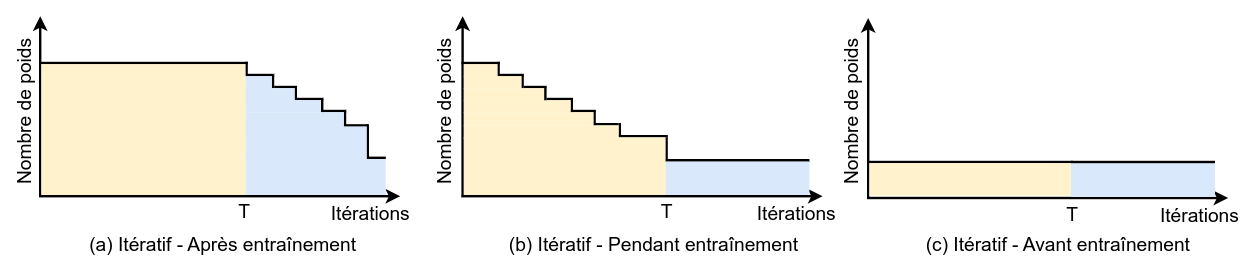

The diagram above was exported from draw.io. Its source (the exported page's mxGraphModel, read from the mxfile embedded in the PNG):
<mxGraphModel dx="1562" dy="825" grid="1" gridSize="10" guides="1" tooltips="1" connect="1" arrows="1" fold="1" page="1" pageScale="1" pageWidth="827" pageHeight="1169" math="0" shadow="0">
  <root>
    <mxCell id="0" />
    <mxCell id="1" parent="0" />
    <mxCell id="2JKfQvi5HU4fbD6ipBOJ-172" value="" style="endArrow=classic;html=1;rounded=0;exitX=0;exitY=1;exitDx=0;exitDy=0;strokeWidth=2;" edge="1" parent="1">
      <mxGeometry width="50" height="50" relative="1" as="geometry">
        <mxPoint x="857" y="510" as="sourcePoint" />
        <mxPoint x="857" y="360" as="targetPoint" />
      </mxGeometry>
    </mxCell>
    <mxCell id="2JKfQvi5HU4fbD6ipBOJ-173" value="" style="endArrow=classic;html=1;rounded=0;exitX=0;exitY=1;exitDx=0;exitDy=0;strokeWidth=2;" edge="1" parent="1">
      <mxGeometry width="50" height="50" relative="1" as="geometry">
        <mxPoint x="856" y="510" as="sourcePoint" />
        <mxPoint x="1157" y="510" as="targetPoint" />
      </mxGeometry>
    </mxCell>
    <mxCell id="2JKfQvi5HU4fbD6ipBOJ-174" value="" style="endArrow=none;html=1;rounded=0;exitX=0;exitY=0;exitDx=0;exitDy=0;strokeWidth=2;" edge="1" parent="1">
      <mxGeometry width="50" height="50" relative="1" as="geometry">
        <mxPoint x="856" y="399" as="sourcePoint" />
        <mxPoint x="888" y="399" as="targetPoint" />
      </mxGeometry>
    </mxCell>
    <mxCell id="2JKfQvi5HU4fbD6ipBOJ-175" value="" style="endArrow=none;html=1;rounded=0;strokeWidth=2;" edge="1" parent="1">
      <mxGeometry width="50" height="50" relative="1" as="geometry">
        <mxPoint x="887" y="410" as="sourcePoint" />
        <mxPoint x="887" y="398" as="targetPoint" />
      </mxGeometry>
    </mxCell>
    <mxCell id="2JKfQvi5HU4fbD6ipBOJ-176" value="&lt;font style=&quot;font-size: 16px;&quot;&gt;Nombre de poids&lt;/font&gt;" style="text;html=1;align=center;verticalAlign=middle;resizable=0;points=[];autosize=1;strokeColor=none;fillColor=none;rotation=-90;" vertex="1" parent="1">
      <mxGeometry x="767" y="425" width="150" height="30" as="geometry" />
    </mxCell>
    <mxCell id="2JKfQvi5HU4fbD6ipBOJ-177" value="&lt;font style=&quot;font-size: 16px;&quot;&gt;Itérations&lt;/font&gt;" style="text;html=1;align=center;verticalAlign=middle;resizable=0;points=[];autosize=1;strokeColor=none;fillColor=none;" vertex="1" parent="1">
      <mxGeometry x="1090" y="509" width="90" height="30" as="geometry" />
    </mxCell>
    <mxCell id="2JKfQvi5HU4fbD6ipBOJ-178" value="&lt;font style=&quot;font-size: 16px;&quot;&gt;T&lt;/font&gt;" style="text;html=1;align=center;verticalAlign=middle;resizable=0;points=[];autosize=1;strokeColor=none;fillColor=none;" vertex="1" parent="1">
      <mxGeometry x="1012" y="508" width="30" height="30" as="geometry" />
    </mxCell>
    <mxCell id="2JKfQvi5HU4fbD6ipBOJ-179" value="&lt;font style=&quot;font-size: 16px;&quot;&gt;(b) Itératif - Pendant entraînement&lt;/font&gt;" style="text;html=1;align=center;verticalAlign=middle;resizable=0;points=[];autosize=1;strokeColor=none;fillColor=none;" vertex="1" parent="1">
      <mxGeometry x="886" y="535" width="260" height="30" as="geometry" />
    </mxCell>
    <mxCell id="2JKfQvi5HU4fbD6ipBOJ-180" value="" style="endArrow=none;html=1;rounded=0;strokeWidth=2;" edge="1" parent="1">
      <mxGeometry width="50" height="50" relative="1" as="geometry">
        <mxPoint x="907" y="420" as="sourcePoint" />
        <mxPoint x="907" y="409" as="targetPoint" />
      </mxGeometry>
    </mxCell>
    <mxCell id="2JKfQvi5HU4fbD6ipBOJ-181" value="" style="endArrow=none;html=1;rounded=0;exitX=0;exitY=0;exitDx=0;exitDy=0;strokeWidth=2;" edge="1" parent="1">
      <mxGeometry width="50" height="50" relative="1" as="geometry">
        <mxPoint x="887" y="409" as="sourcePoint" />
        <mxPoint x="908" y="409" as="targetPoint" />
      </mxGeometry>
    </mxCell>
    <mxCell id="2JKfQvi5HU4fbD6ipBOJ-182" value="" style="endArrow=none;html=1;rounded=0;strokeWidth=2;" edge="1" parent="1">
      <mxGeometry width="50" height="50" relative="1" as="geometry">
        <mxPoint x="908" y="419" as="sourcePoint" />
        <mxPoint x="927" y="419" as="targetPoint" />
      </mxGeometry>
    </mxCell>
    <mxCell id="2JKfQvi5HU4fbD6ipBOJ-183" value="" style="endArrow=none;html=1;rounded=0;strokeWidth=2;" edge="1" parent="1">
      <mxGeometry width="50" height="50" relative="1" as="geometry">
        <mxPoint x="987" y="460" as="sourcePoint" />
        <mxPoint x="1028" y="460" as="targetPoint" />
      </mxGeometry>
    </mxCell>
    <mxCell id="2JKfQvi5HU4fbD6ipBOJ-184" value="" style="endArrow=none;html=1;rounded=0;strokeWidth=2;" edge="1" parent="1">
      <mxGeometry width="50" height="50" relative="1" as="geometry">
        <mxPoint x="948" y="440" as="sourcePoint" />
        <mxPoint x="948" y="429" as="targetPoint" />
      </mxGeometry>
    </mxCell>
    <mxCell id="2JKfQvi5HU4fbD6ipBOJ-185" value="" style="endArrow=none;html=1;rounded=0;strokeWidth=2;" edge="1" parent="1">
      <mxGeometry width="50" height="50" relative="1" as="geometry">
        <mxPoint x="927" y="429" as="sourcePoint" />
        <mxPoint x="949" y="429" as="targetPoint" />
      </mxGeometry>
    </mxCell>
    <mxCell id="2JKfQvi5HU4fbD6ipBOJ-186" value="" style="endArrow=none;html=1;rounded=0;strokeWidth=2;" edge="1" parent="1">
      <mxGeometry width="50" height="50" relative="1" as="geometry">
        <mxPoint x="947" y="439" as="sourcePoint" />
        <mxPoint x="968" y="439" as="targetPoint" />
      </mxGeometry>
    </mxCell>
    <mxCell id="2JKfQvi5HU4fbD6ipBOJ-187" value="" style="endArrow=none;html=1;rounded=0;strokeWidth=2;" edge="1" parent="1">
      <mxGeometry width="50" height="50" relative="1" as="geometry">
        <mxPoint x="967" y="451" as="sourcePoint" />
        <mxPoint x="967" y="439" as="targetPoint" />
      </mxGeometry>
    </mxCell>
    <mxCell id="2JKfQvi5HU4fbD6ipBOJ-188" value="" style="endArrow=none;html=1;rounded=0;strokeWidth=2;" edge="1" parent="1">
      <mxGeometry width="50" height="50" relative="1" as="geometry">
        <mxPoint x="967" y="450" as="sourcePoint" />
        <mxPoint x="987" y="450" as="targetPoint" />
      </mxGeometry>
    </mxCell>
    <mxCell id="2JKfQvi5HU4fbD6ipBOJ-189" value="" style="endArrow=none;html=1;rounded=0;strokeWidth=2;" edge="1" parent="1">
      <mxGeometry width="50" height="50" relative="1" as="geometry">
        <mxPoint x="988" y="460" as="sourcePoint" />
        <mxPoint x="988" y="449" as="targetPoint" />
      </mxGeometry>
    </mxCell>
    <mxCell id="2JKfQvi5HU4fbD6ipBOJ-190" value="" style="rounded=0;whiteSpace=wrap;html=1;strokeColor=none;fillColor=#dae8fc;" vertex="1" parent="1">
      <mxGeometry x="1026" y="480" width="120" height="29" as="geometry" />
    </mxCell>
    <mxCell id="2JKfQvi5HU4fbD6ipBOJ-191" value="" style="endArrow=none;html=1;rounded=0;entryX=1;entryY=0;entryDx=0;entryDy=0;strokeWidth=2;" edge="1" parent="1" target="2JKfQvi5HU4fbD6ipBOJ-190">
      <mxGeometry width="50" height="50" relative="1" as="geometry">
        <mxPoint x="1026" y="480" as="sourcePoint" />
        <mxPoint x="1077" y="430" as="targetPoint" />
      </mxGeometry>
    </mxCell>
    <mxCell id="2JKfQvi5HU4fbD6ipBOJ-192" value="" style="endArrow=none;html=1;rounded=0;strokeWidth=2;" edge="1" parent="1">
      <mxGeometry width="50" height="50" relative="1" as="geometry">
        <mxPoint x="1027" y="480" as="sourcePoint" />
        <mxPoint x="1027" y="461" as="targetPoint" />
      </mxGeometry>
    </mxCell>
    <mxCell id="2JKfQvi5HU4fbD6ipBOJ-193" value="" style="rounded=0;whiteSpace=wrap;html=1;fillColor=#fff2cc;strokeColor=none;" vertex="1" parent="1">
      <mxGeometry x="858" y="451" width="129" height="11" as="geometry" />
    </mxCell>
    <mxCell id="2JKfQvi5HU4fbD6ipBOJ-194" value="" style="rounded=0;whiteSpace=wrap;html=1;fillColor=#fff2cc;strokeColor=none;" vertex="1" parent="1">
      <mxGeometry x="858" y="440" width="108" height="11" as="geometry" />
    </mxCell>
    <mxCell id="2JKfQvi5HU4fbD6ipBOJ-195" value="" style="rounded=0;whiteSpace=wrap;html=1;fillColor=#fff2cc;strokeColor=none;" vertex="1" parent="1">
      <mxGeometry x="858" y="430" width="89" height="10" as="geometry" />
    </mxCell>
    <mxCell id="2JKfQvi5HU4fbD6ipBOJ-196" value="" style="rounded=0;whiteSpace=wrap;html=1;fillColor=#fff2cc;strokeColor=none;" vertex="1" parent="1">
      <mxGeometry x="858" y="420" width="68" height="10" as="geometry" />
    </mxCell>
    <mxCell id="2JKfQvi5HU4fbD6ipBOJ-197" value="" style="rounded=0;whiteSpace=wrap;html=1;fillColor=#fff2cc;strokeColor=none;" vertex="1" parent="1">
      <mxGeometry x="858" y="410" width="48" height="10" as="geometry" />
    </mxCell>
    <mxCell id="2JKfQvi5HU4fbD6ipBOJ-198" value="" style="rounded=0;whiteSpace=wrap;html=1;fillColor=#fff2cc;strokeColor=none;" vertex="1" parent="1">
      <mxGeometry x="858" y="400" width="28" height="10" as="geometry" />
    </mxCell>
    <mxCell id="2JKfQvi5HU4fbD6ipBOJ-199" value="" style="rounded=0;whiteSpace=wrap;html=1;strokeColor=none;fillColor=#fff2cc;" vertex="1" parent="1">
      <mxGeometry x="858" y="461" width="168" height="48" as="geometry" />
    </mxCell>
    <mxCell id="2JKfQvi5HU4fbD6ipBOJ-200" value="" style="endArrow=none;html=1;rounded=0;strokeWidth=2;" edge="1" parent="1">
      <mxGeometry width="50" height="50" relative="1" as="geometry">
        <mxPoint x="926" y="430" as="sourcePoint" />
        <mxPoint x="926" y="419.5" as="targetPoint" />
      </mxGeometry>
    </mxCell>
    <mxCell id="2JKfQvi5HU4fbD6ipBOJ-201" value="" style="endArrow=classic;html=1;rounded=0;exitX=0;exitY=1;exitDx=0;exitDy=0;strokeWidth=2;" edge="1" parent="1">
      <mxGeometry width="50" height="50" relative="1" as="geometry">
        <mxPoint x="505" y="510" as="sourcePoint" />
        <mxPoint x="505" y="360" as="targetPoint" />
      </mxGeometry>
    </mxCell>
    <mxCell id="2JKfQvi5HU4fbD6ipBOJ-202" value="" style="endArrow=classic;html=1;rounded=0;exitX=0;exitY=1;exitDx=0;exitDy=0;strokeWidth=2;" edge="1" parent="1">
      <mxGeometry width="50" height="50" relative="1" as="geometry">
        <mxPoint x="504" y="510" as="sourcePoint" />
        <mxPoint x="805" y="510" as="targetPoint" />
      </mxGeometry>
    </mxCell>
    <mxCell id="2JKfQvi5HU4fbD6ipBOJ-203" value="" style="endArrow=none;html=1;rounded=0;exitX=0;exitY=0;exitDx=0;exitDy=0;strokeWidth=2;" edge="1" parent="1">
      <mxGeometry width="50" height="50" relative="1" as="geometry">
        <mxPoint x="504" y="399" as="sourcePoint" />
        <mxPoint x="678" y="399" as="targetPoint" />
      </mxGeometry>
    </mxCell>
    <mxCell id="2JKfQvi5HU4fbD6ipBOJ-204" value="&lt;font style=&quot;font-size: 16px;&quot;&gt;Nombre de poids&lt;/font&gt;" style="text;html=1;align=center;verticalAlign=middle;resizable=0;points=[];autosize=1;strokeColor=none;fillColor=none;rotation=-90;" vertex="1" parent="1">
      <mxGeometry x="417" y="425" width="150" height="30" as="geometry" />
    </mxCell>
    <mxCell id="2JKfQvi5HU4fbD6ipBOJ-205" value="&lt;font style=&quot;font-size: 16px;&quot;&gt;Itérations&lt;/font&gt;" style="text;html=1;align=center;verticalAlign=middle;resizable=0;points=[];autosize=1;strokeColor=none;fillColor=none;" vertex="1" parent="1">
      <mxGeometry x="735" y="509" width="90" height="30" as="geometry" />
    </mxCell>
    <mxCell id="2JKfQvi5HU4fbD6ipBOJ-206" value="&lt;font style=&quot;font-size: 16px;&quot;&gt;T&lt;/font&gt;" style="text;html=1;align=center;verticalAlign=middle;resizable=0;points=[];autosize=1;strokeColor=none;fillColor=none;" vertex="1" parent="1">
      <mxGeometry x="660" y="508" width="30" height="30" as="geometry" />
    </mxCell>
    <mxCell id="2JKfQvi5HU4fbD6ipBOJ-207" value="&lt;font style=&quot;font-size: 16px;&quot;&gt;(a) Itératif - Après&amp;nbsp;entraînement&lt;/font&gt;" style="text;html=1;align=center;verticalAlign=middle;resizable=0;points=[];autosize=1;strokeColor=none;fillColor=none;" vertex="1" parent="1">
      <mxGeometry x="532" y="535" width="250" height="30" as="geometry" />
    </mxCell>
    <mxCell id="2JKfQvi5HU4fbD6ipBOJ-208" value="" style="endArrow=none;html=1;rounded=0;strokeWidth=2;" edge="1" parent="1">
      <mxGeometry width="50" height="50" relative="1" as="geometry">
        <mxPoint x="677" y="410" as="sourcePoint" />
        <mxPoint x="677" y="398" as="targetPoint" />
      </mxGeometry>
    </mxCell>
    <mxCell id="2JKfQvi5HU4fbD6ipBOJ-209" value="" style="endArrow=none;html=1;rounded=0;strokeWidth=2;" edge="1" parent="1">
      <mxGeometry width="50" height="50" relative="1" as="geometry">
        <mxPoint x="699" y="420" as="sourcePoint" />
        <mxPoint x="699" y="409" as="targetPoint" />
      </mxGeometry>
    </mxCell>
    <mxCell id="2JKfQvi5HU4fbD6ipBOJ-210" value="" style="endArrow=none;html=1;rounded=0;exitX=0;exitY=0;exitDx=0;exitDy=0;strokeWidth=2;" edge="1" parent="1">
      <mxGeometry width="50" height="50" relative="1" as="geometry">
        <mxPoint x="677" y="409" as="sourcePoint" />
        <mxPoint x="700" y="409" as="targetPoint" />
      </mxGeometry>
    </mxCell>
    <mxCell id="2JKfQvi5HU4fbD6ipBOJ-211" value="" style="endArrow=none;html=1;rounded=0;strokeWidth=2;" edge="1" parent="1">
      <mxGeometry width="50" height="50" relative="1" as="geometry">
        <mxPoint x="700" y="419" as="sourcePoint" />
        <mxPoint x="719" y="419" as="targetPoint" />
      </mxGeometry>
    </mxCell>
    <mxCell id="2JKfQvi5HU4fbD6ipBOJ-212" value="" style="endArrow=none;html=1;rounded=0;strokeWidth=2;" edge="1" parent="1">
      <mxGeometry width="50" height="50" relative="1" as="geometry">
        <mxPoint x="740" y="440" as="sourcePoint" />
        <mxPoint x="740" y="429" as="targetPoint" />
      </mxGeometry>
    </mxCell>
    <mxCell id="2JKfQvi5HU4fbD6ipBOJ-213" value="" style="endArrow=none;html=1;rounded=0;strokeWidth=2;" edge="1" parent="1">
      <mxGeometry width="50" height="50" relative="1" as="geometry">
        <mxPoint x="719" y="429" as="sourcePoint" />
        <mxPoint x="741" y="429" as="targetPoint" />
      </mxGeometry>
    </mxCell>
    <mxCell id="2JKfQvi5HU4fbD6ipBOJ-214" value="" style="endArrow=none;html=1;rounded=0;strokeWidth=2;" edge="1" parent="1">
      <mxGeometry width="50" height="50" relative="1" as="geometry">
        <mxPoint x="739" y="439" as="sourcePoint" />
        <mxPoint x="760" y="439" as="targetPoint" />
      </mxGeometry>
    </mxCell>
    <mxCell id="2JKfQvi5HU4fbD6ipBOJ-215" value="" style="endArrow=none;html=1;rounded=0;strokeWidth=2;" edge="1" parent="1">
      <mxGeometry width="50" height="50" relative="1" as="geometry">
        <mxPoint x="759" y="451" as="sourcePoint" />
        <mxPoint x="759" y="439" as="targetPoint" />
      </mxGeometry>
    </mxCell>
    <mxCell id="2JKfQvi5HU4fbD6ipBOJ-216" value="" style="endArrow=none;html=1;rounded=0;strokeWidth=2;" edge="1" parent="1">
      <mxGeometry width="50" height="50" relative="1" as="geometry">
        <mxPoint x="758" y="451" as="sourcePoint" />
        <mxPoint x="778" y="451" as="targetPoint" />
      </mxGeometry>
    </mxCell>
    <mxCell id="2JKfQvi5HU4fbD6ipBOJ-217" value="" style="endArrow=none;html=1;rounded=0;strokeWidth=2;" edge="1" parent="1">
      <mxGeometry width="50" height="50" relative="1" as="geometry">
        <mxPoint x="718" y="430" as="sourcePoint" />
        <mxPoint x="718" y="419.5" as="targetPoint" />
      </mxGeometry>
    </mxCell>
    <mxCell id="2JKfQvi5HU4fbD6ipBOJ-218" value="" style="rounded=0;whiteSpace=wrap;html=1;strokeColor=none;fillColor=#dae8fc;" vertex="1" parent="1">
      <mxGeometry x="676" y="479" width="117" height="30" as="geometry" />
    </mxCell>
    <mxCell id="2JKfQvi5HU4fbD6ipBOJ-219" value="" style="endArrow=none;html=1;rounded=0;strokeWidth=2;" edge="1" parent="1">
      <mxGeometry width="50" height="50" relative="1" as="geometry">
        <mxPoint x="778" y="479" as="sourcePoint" />
        <mxPoint x="778" y="450" as="targetPoint" />
      </mxGeometry>
    </mxCell>
    <mxCell id="2JKfQvi5HU4fbD6ipBOJ-220" value="" style="endArrow=none;html=1;rounded=0;strokeWidth=2;" edge="1" parent="1">
      <mxGeometry width="50" height="50" relative="1" as="geometry">
        <mxPoint x="793" y="478" as="sourcePoint" />
        <mxPoint x="778" y="478" as="targetPoint" />
      </mxGeometry>
    </mxCell>
    <mxCell id="2JKfQvi5HU4fbD6ipBOJ-221" value="" style="rounded=0;whiteSpace=wrap;html=1;fillColor=#dae8fc;strokeColor=none;" vertex="1" parent="1">
      <mxGeometry x="676" y="452" width="101" height="28" as="geometry" />
    </mxCell>
    <mxCell id="2JKfQvi5HU4fbD6ipBOJ-222" value="" style="rounded=0;whiteSpace=wrap;html=1;fillColor=#dae8fc;strokeColor=none;" vertex="1" parent="1">
      <mxGeometry x="676" y="440" width="82" height="16" as="geometry" />
    </mxCell>
    <mxCell id="2JKfQvi5HU4fbD6ipBOJ-223" value="" style="rounded=0;whiteSpace=wrap;html=1;fillColor=#dae8fc;strokeColor=none;" vertex="1" parent="1">
      <mxGeometry x="676" y="430" width="63" height="10" as="geometry" />
    </mxCell>
    <mxCell id="2JKfQvi5HU4fbD6ipBOJ-224" value="" style="rounded=0;whiteSpace=wrap;html=1;fillColor=#dae8fc;strokeColor=none;" vertex="1" parent="1">
      <mxGeometry x="676" y="420" width="41" height="11" as="geometry" />
    </mxCell>
    <mxCell id="2JKfQvi5HU4fbD6ipBOJ-225" value="" style="rounded=0;whiteSpace=wrap;html=1;fillColor=#dae8fc;strokeColor=none;" vertex="1" parent="1">
      <mxGeometry x="676" y="410" width="22" height="11" as="geometry" />
    </mxCell>
    <mxCell id="2JKfQvi5HU4fbD6ipBOJ-226" style="edgeStyle=orthogonalEdgeStyle;rounded=0;orthogonalLoop=1;jettySize=auto;html=1;exitX=1;exitY=0.5;exitDx=0;exitDy=0;" edge="1" parent="1">
      <mxGeometry relative="1" as="geometry">
        <mxPoint x="672.0645161290322" y="406.51612903225805" as="targetPoint" />
        <mxPoint x="672" y="406.5" as="sourcePoint" />
      </mxGeometry>
    </mxCell>
    <mxCell id="2JKfQvi5HU4fbD6ipBOJ-227" value="" style="rounded=0;whiteSpace=wrap;html=1;fillColor=#fff2cc;strokeColor=none;" vertex="1" parent="1">
      <mxGeometry x="506" y="400" width="170" height="109" as="geometry" />
    </mxCell>
    <mxCell id="2JKfQvi5HU4fbD6ipBOJ-228" value="" style="endArrow=classic;html=1;rounded=0;exitX=0;exitY=1;exitDx=0;exitDy=0;strokeWidth=2;" edge="1" parent="1">
      <mxGeometry width="50" height="50" relative="1" as="geometry">
        <mxPoint x="1195" y="511.5" as="sourcePoint" />
        <mxPoint x="1195" y="361.5" as="targetPoint" />
      </mxGeometry>
    </mxCell>
    <mxCell id="2JKfQvi5HU4fbD6ipBOJ-229" value="" style="endArrow=classic;html=1;rounded=0;exitX=0;exitY=1;exitDx=0;exitDy=0;strokeWidth=2;" edge="1" parent="1">
      <mxGeometry width="50" height="50" relative="1" as="geometry">
        <mxPoint x="1194" y="511.5" as="sourcePoint" />
        <mxPoint x="1495" y="511.5" as="targetPoint" />
      </mxGeometry>
    </mxCell>
    <mxCell id="2JKfQvi5HU4fbD6ipBOJ-230" value="&lt;font style=&quot;font-size: 16px;&quot;&gt;Nombre de poids&lt;/font&gt;" style="text;html=1;align=center;verticalAlign=middle;resizable=0;points=[];autosize=1;strokeColor=none;fillColor=none;rotation=-90;" vertex="1" parent="1">
      <mxGeometry x="1106" y="425" width="150" height="30" as="geometry" />
    </mxCell>
    <mxCell id="2JKfQvi5HU4fbD6ipBOJ-231" value="&lt;font style=&quot;font-size: 16px;&quot;&gt;Itérations&lt;/font&gt;" style="text;html=1;align=center;verticalAlign=middle;resizable=0;points=[];autosize=1;strokeColor=none;fillColor=none;" vertex="1" parent="1">
      <mxGeometry x="1426" y="510.5" width="90" height="30" as="geometry" />
    </mxCell>
    <mxCell id="2JKfQvi5HU4fbD6ipBOJ-232" value="&lt;font style=&quot;font-size: 16px;&quot;&gt;T&lt;/font&gt;" style="text;html=1;align=center;verticalAlign=middle;resizable=0;points=[];autosize=1;strokeColor=none;fillColor=none;" vertex="1" parent="1">
      <mxGeometry x="1350" y="509.5" width="30" height="30" as="geometry" />
    </mxCell>
    <mxCell id="2JKfQvi5HU4fbD6ipBOJ-233" value="&lt;font style=&quot;font-size: 16px;&quot;&gt;(c) Itératif - Avant entraînement&lt;/font&gt;" style="text;html=1;align=center;verticalAlign=middle;resizable=0;points=[];autosize=1;strokeColor=none;fillColor=none;" vertex="1" parent="1">
      <mxGeometry x="1233" y="535" width="240" height="30" as="geometry" />
    </mxCell>
    <mxCell id="2JKfQvi5HU4fbD6ipBOJ-234" value="" style="endArrow=none;html=1;rounded=0;strokeWidth=2;" edge="1" parent="1">
      <mxGeometry width="50" height="50" relative="1" as="geometry">
        <mxPoint x="1194" y="481.5" as="sourcePoint" />
        <mxPoint x="1365" y="481.5" as="targetPoint" />
      </mxGeometry>
    </mxCell>
    <mxCell id="2JKfQvi5HU4fbD6ipBOJ-235" value="" style="rounded=0;whiteSpace=wrap;html=1;strokeColor=none;fillColor=#dae8fc;" vertex="1" parent="1">
      <mxGeometry x="1364" y="481.5" width="120" height="29" as="geometry" />
    </mxCell>
    <mxCell id="2JKfQvi5HU4fbD6ipBOJ-236" value="" style="endArrow=none;html=1;rounded=0;entryX=1;entryY=0;entryDx=0;entryDy=0;strokeWidth=2;" edge="1" parent="1" target="2JKfQvi5HU4fbD6ipBOJ-235">
      <mxGeometry width="50" height="50" relative="1" as="geometry">
        <mxPoint x="1364" y="481.5" as="sourcePoint" />
        <mxPoint x="1415" y="431.5" as="targetPoint" />
      </mxGeometry>
    </mxCell>
    <mxCell id="2JKfQvi5HU4fbD6ipBOJ-237" value="" style="rounded=0;whiteSpace=wrap;html=1;fillColor=#fff2cc;strokeColor=none;" vertex="1" parent="1">
      <mxGeometry x="1196" y="482.5" width="168" height="27" as="geometry" />
    </mxCell>
  </root>
</mxGraphModel>